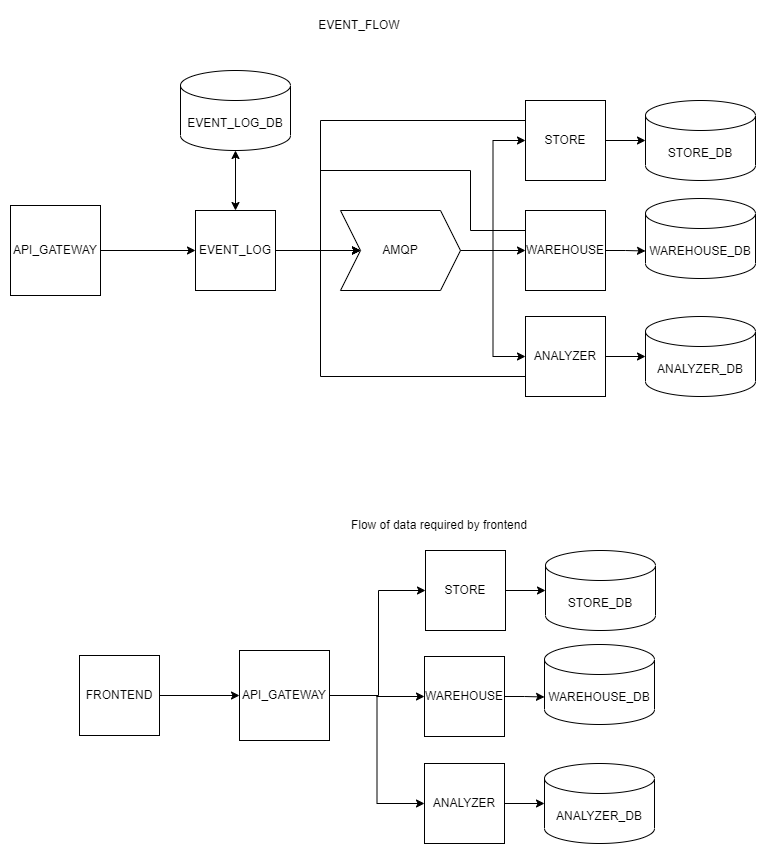

The diagram above was exported from draw.io. Its source (the exported page's mxGraphModel, read from the mxfile embedded in the PNG):
<mxGraphModel dx="1434" dy="802" grid="1" gridSize="10" guides="1" tooltips="1" connect="1" arrows="1" fold="1" page="1" pageScale="1" pageWidth="827" pageHeight="1169" math="0" shadow="0">
  <root>
    <mxCell id="0" />
    <mxCell id="1" parent="0" />
    <mxCell id="k2d7txmzGlYchpdi5DQ8-12" style="edgeStyle=orthogonalEdgeStyle;rounded=0;orthogonalLoop=1;jettySize=auto;html=1;exitX=1;exitY=0.5;exitDx=0;exitDy=0;entryX=0;entryY=0.5;entryDx=0;entryDy=0;" edge="1" parent="1" source="k2d7txmzGlYchpdi5DQ8-1" target="k2d7txmzGlYchpdi5DQ8-2">
      <mxGeometry relative="1" as="geometry" />
    </mxCell>
    <mxCell id="k2d7txmzGlYchpdi5DQ8-1" value="API_GATEWAY" style="whiteSpace=wrap;html=1;aspect=fixed;" vertex="1" parent="1">
      <mxGeometry x="41" y="215" width="90" height="90" as="geometry" />
    </mxCell>
    <mxCell id="k2d7txmzGlYchpdi5DQ8-2" value="EVENT_LOG" style="whiteSpace=wrap;html=1;aspect=fixed;" vertex="1" parent="1">
      <mxGeometry x="226" y="220" width="80" height="80" as="geometry" />
    </mxCell>
    <mxCell id="k2d7txmzGlYchpdi5DQ8-3" value="EVENT_LOG_DB" style="shape=cylinder3;whiteSpace=wrap;html=1;boundedLbl=1;backgroundOutline=1;size=15;" vertex="1" parent="1">
      <mxGeometry x="211" y="80" width="110" height="80" as="geometry" />
    </mxCell>
    <mxCell id="k2d7txmzGlYchpdi5DQ8-26" style="edgeStyle=orthogonalEdgeStyle;rounded=0;orthogonalLoop=1;jettySize=auto;html=1;exitX=1;exitY=0.5;exitDx=0;exitDy=0;entryX=0;entryY=0.5;entryDx=0;entryDy=0;entryPerimeter=0;" edge="1" parent="1" source="k2d7txmzGlYchpdi5DQ8-4" target="k2d7txmzGlYchpdi5DQ8-5">
      <mxGeometry relative="1" as="geometry" />
    </mxCell>
    <mxCell id="k2d7txmzGlYchpdi5DQ8-32" style="edgeStyle=orthogonalEdgeStyle;rounded=0;orthogonalLoop=1;jettySize=auto;html=1;exitX=0;exitY=0.75;exitDx=0;exitDy=0;entryX=0;entryY=0.5;entryDx=0;entryDy=0;" edge="1" parent="1" source="k2d7txmzGlYchpdi5DQ8-4" target="k2d7txmzGlYchpdi5DQ8-10">
      <mxGeometry relative="1" as="geometry">
        <mxPoint x="351" y="260" as="targetPoint" />
        <Array as="points">
          <mxPoint x="351" y="386" />
          <mxPoint x="351" y="260" />
        </Array>
      </mxGeometry>
    </mxCell>
    <mxCell id="k2d7txmzGlYchpdi5DQ8-4" value="ANALYZER" style="whiteSpace=wrap;html=1;aspect=fixed;" vertex="1" parent="1">
      <mxGeometry x="556" y="326" width="80" height="80" as="geometry" />
    </mxCell>
    <mxCell id="k2d7txmzGlYchpdi5DQ8-5" value="ANALYZER_DB" style="shape=cylinder3;whiteSpace=wrap;html=1;boundedLbl=1;backgroundOutline=1;size=15;" vertex="1" parent="1">
      <mxGeometry x="676" y="326" width="110" height="80" as="geometry" />
    </mxCell>
    <mxCell id="k2d7txmzGlYchpdi5DQ8-24" style="edgeStyle=orthogonalEdgeStyle;rounded=0;orthogonalLoop=1;jettySize=auto;html=1;exitX=1;exitY=0.5;exitDx=0;exitDy=0;entryX=0;entryY=0.5;entryDx=0;entryDy=0;entryPerimeter=0;" edge="1" parent="1" source="k2d7txmzGlYchpdi5DQ8-6" target="k2d7txmzGlYchpdi5DQ8-7">
      <mxGeometry relative="1" as="geometry" />
    </mxCell>
    <mxCell id="k2d7txmzGlYchpdi5DQ8-28" style="edgeStyle=orthogonalEdgeStyle;rounded=0;orthogonalLoop=1;jettySize=auto;html=1;exitX=0;exitY=0.25;exitDx=0;exitDy=0;" edge="1" parent="1" source="k2d7txmzGlYchpdi5DQ8-6">
      <mxGeometry relative="1" as="geometry">
        <mxPoint x="391" y="260" as="targetPoint" />
        <Array as="points">
          <mxPoint x="351" y="130" />
          <mxPoint x="351" y="260" />
        </Array>
      </mxGeometry>
    </mxCell>
    <mxCell id="k2d7txmzGlYchpdi5DQ8-6" value="STORE" style="whiteSpace=wrap;html=1;aspect=fixed;" vertex="1" parent="1">
      <mxGeometry x="556" y="110" width="80" height="80" as="geometry" />
    </mxCell>
    <mxCell id="k2d7txmzGlYchpdi5DQ8-7" value="STORE_DB" style="shape=cylinder3;whiteSpace=wrap;html=1;boundedLbl=1;backgroundOutline=1;size=15;" vertex="1" parent="1">
      <mxGeometry x="676" y="110" width="110" height="80" as="geometry" />
    </mxCell>
    <mxCell id="k2d7txmzGlYchpdi5DQ8-25" style="edgeStyle=orthogonalEdgeStyle;rounded=0;orthogonalLoop=1;jettySize=auto;html=1;exitX=1;exitY=0.5;exitDx=0;exitDy=0;entryX=0;entryY=0;entryDx=0;entryDy=52.5;entryPerimeter=0;" edge="1" parent="1" source="k2d7txmzGlYchpdi5DQ8-8" target="k2d7txmzGlYchpdi5DQ8-9">
      <mxGeometry relative="1" as="geometry" />
    </mxCell>
    <mxCell id="k2d7txmzGlYchpdi5DQ8-31" style="edgeStyle=orthogonalEdgeStyle;rounded=0;orthogonalLoop=1;jettySize=auto;html=1;exitX=0;exitY=0.25;exitDx=0;exitDy=0;entryX=0;entryY=0.5;entryDx=0;entryDy=0;" edge="1" parent="1" source="k2d7txmzGlYchpdi5DQ8-8" target="k2d7txmzGlYchpdi5DQ8-10">
      <mxGeometry relative="1" as="geometry">
        <mxPoint x="361" y="260" as="targetPoint" />
        <Array as="points">
          <mxPoint x="501" y="240" />
          <mxPoint x="501" y="180" />
          <mxPoint x="351" y="180" />
          <mxPoint x="351" y="260" />
        </Array>
      </mxGeometry>
    </mxCell>
    <mxCell id="k2d7txmzGlYchpdi5DQ8-8" value="WAREHOUSE" style="whiteSpace=wrap;html=1;aspect=fixed;" vertex="1" parent="1">
      <mxGeometry x="556" y="220" width="80" height="80" as="geometry" />
    </mxCell>
    <mxCell id="k2d7txmzGlYchpdi5DQ8-9" value="WAREHOUSE_DB" style="shape=cylinder3;whiteSpace=wrap;html=1;boundedLbl=1;backgroundOutline=1;size=15;" vertex="1" parent="1">
      <mxGeometry x="676" y="208" width="110" height="80" as="geometry" />
    </mxCell>
    <mxCell id="k2d7txmzGlYchpdi5DQ8-20" style="edgeStyle=orthogonalEdgeStyle;rounded=0;orthogonalLoop=1;jettySize=auto;html=1;exitX=1;exitY=0.5;exitDx=0;exitDy=0;entryX=0;entryY=0.5;entryDx=0;entryDy=0;" edge="1" parent="1" source="k2d7txmzGlYchpdi5DQ8-10" target="k2d7txmzGlYchpdi5DQ8-6">
      <mxGeometry relative="1" as="geometry" />
    </mxCell>
    <mxCell id="k2d7txmzGlYchpdi5DQ8-21" style="edgeStyle=orthogonalEdgeStyle;rounded=0;orthogonalLoop=1;jettySize=auto;html=1;exitX=1;exitY=0.5;exitDx=0;exitDy=0;entryX=0;entryY=0.5;entryDx=0;entryDy=0;" edge="1" parent="1" source="k2d7txmzGlYchpdi5DQ8-10" target="k2d7txmzGlYchpdi5DQ8-8">
      <mxGeometry relative="1" as="geometry" />
    </mxCell>
    <mxCell id="k2d7txmzGlYchpdi5DQ8-22" style="edgeStyle=orthogonalEdgeStyle;rounded=0;orthogonalLoop=1;jettySize=auto;html=1;exitX=1;exitY=0.5;exitDx=0;exitDy=0;entryX=0;entryY=0.5;entryDx=0;entryDy=0;" edge="1" parent="1" source="k2d7txmzGlYchpdi5DQ8-10" target="k2d7txmzGlYchpdi5DQ8-4">
      <mxGeometry relative="1" as="geometry" />
    </mxCell>
    <mxCell id="k2d7txmzGlYchpdi5DQ8-10" value="AMQP" style="shape=step;perimeter=stepPerimeter;whiteSpace=wrap;html=1;fixedSize=1;" vertex="1" parent="1">
      <mxGeometry x="371" y="220" width="120" height="80" as="geometry" />
    </mxCell>
    <mxCell id="k2d7txmzGlYchpdi5DQ8-15" value="" style="endArrow=classic;startArrow=classic;html=1;rounded=0;exitX=0.5;exitY=0;exitDx=0;exitDy=0;entryX=0.5;entryY=1;entryDx=0;entryDy=0;entryPerimeter=0;" edge="1" parent="1" source="k2d7txmzGlYchpdi5DQ8-2" target="k2d7txmzGlYchpdi5DQ8-3">
      <mxGeometry width="50" height="50" relative="1" as="geometry">
        <mxPoint x="381" y="310" as="sourcePoint" />
        <mxPoint x="431" y="260" as="targetPoint" />
      </mxGeometry>
    </mxCell>
    <mxCell id="k2d7txmzGlYchpdi5DQ8-18" value="" style="endArrow=classic;html=1;rounded=0;exitX=1;exitY=0.5;exitDx=0;exitDy=0;entryX=0;entryY=0.5;entryDx=0;entryDy=0;" edge="1" parent="1" source="k2d7txmzGlYchpdi5DQ8-2" target="k2d7txmzGlYchpdi5DQ8-10">
      <mxGeometry width="50" height="50" relative="1" as="geometry">
        <mxPoint x="381" y="310" as="sourcePoint" />
        <mxPoint x="431" y="260" as="targetPoint" />
      </mxGeometry>
    </mxCell>
    <mxCell id="k2d7txmzGlYchpdi5DQ8-33" value="EVENT_FLOW" style="text;html=1;strokeColor=none;fillColor=none;align=center;verticalAlign=middle;whiteSpace=wrap;rounded=0;" vertex="1" parent="1">
      <mxGeometry x="360" y="20" width="60" height="30" as="geometry" />
    </mxCell>
    <mxCell id="k2d7txmzGlYchpdi5DQ8-45" style="edgeStyle=orthogonalEdgeStyle;rounded=0;orthogonalLoop=1;jettySize=auto;html=1;exitX=1;exitY=0.5;exitDx=0;exitDy=0;entryX=0;entryY=0.5;entryDx=0;entryDy=0;" edge="1" parent="1" source="k2d7txmzGlYchpdi5DQ8-34" target="k2d7txmzGlYchpdi5DQ8-42">
      <mxGeometry relative="1" as="geometry" />
    </mxCell>
    <mxCell id="k2d7txmzGlYchpdi5DQ8-46" style="edgeStyle=orthogonalEdgeStyle;rounded=0;orthogonalLoop=1;jettySize=auto;html=1;exitX=1;exitY=0.5;exitDx=0;exitDy=0;entryX=0;entryY=0.5;entryDx=0;entryDy=0;" edge="1" parent="1" source="k2d7txmzGlYchpdi5DQ8-34" target="k2d7txmzGlYchpdi5DQ8-36">
      <mxGeometry relative="1" as="geometry" />
    </mxCell>
    <mxCell id="k2d7txmzGlYchpdi5DQ8-34" value="API_GATEWAY" style="whiteSpace=wrap;html=1;aspect=fixed;" vertex="1" parent="1">
      <mxGeometry x="270" y="660" width="90" height="90" as="geometry" />
    </mxCell>
    <mxCell id="k2d7txmzGlYchpdi5DQ8-35" style="edgeStyle=orthogonalEdgeStyle;rounded=0;orthogonalLoop=1;jettySize=auto;html=1;exitX=1;exitY=0.5;exitDx=0;exitDy=0;entryX=0;entryY=0.5;entryDx=0;entryDy=0;entryPerimeter=0;" edge="1" parent="1" source="k2d7txmzGlYchpdi5DQ8-36" target="k2d7txmzGlYchpdi5DQ8-37">
      <mxGeometry relative="1" as="geometry" />
    </mxCell>
    <mxCell id="k2d7txmzGlYchpdi5DQ8-36" value="ANALYZER" style="whiteSpace=wrap;html=1;aspect=fixed;" vertex="1" parent="1">
      <mxGeometry x="455" y="773" width="80" height="80" as="geometry" />
    </mxCell>
    <mxCell id="k2d7txmzGlYchpdi5DQ8-37" value="ANALYZER_DB" style="shape=cylinder3;whiteSpace=wrap;html=1;boundedLbl=1;backgroundOutline=1;size=15;" vertex="1" parent="1">
      <mxGeometry x="575" y="773" width="110" height="80" as="geometry" />
    </mxCell>
    <mxCell id="k2d7txmzGlYchpdi5DQ8-38" style="edgeStyle=orthogonalEdgeStyle;rounded=0;orthogonalLoop=1;jettySize=auto;html=1;exitX=1;exitY=0.5;exitDx=0;exitDy=0;entryX=0;entryY=0.5;entryDx=0;entryDy=0;entryPerimeter=0;" edge="1" parent="1" source="k2d7txmzGlYchpdi5DQ8-39" target="k2d7txmzGlYchpdi5DQ8-40">
      <mxGeometry relative="1" as="geometry" />
    </mxCell>
    <mxCell id="k2d7txmzGlYchpdi5DQ8-39" value="STORE" style="whiteSpace=wrap;html=1;aspect=fixed;" vertex="1" parent="1">
      <mxGeometry x="456" y="560" width="80" height="80" as="geometry" />
    </mxCell>
    <mxCell id="k2d7txmzGlYchpdi5DQ8-40" value="STORE_DB" style="shape=cylinder3;whiteSpace=wrap;html=1;boundedLbl=1;backgroundOutline=1;size=15;" vertex="1" parent="1">
      <mxGeometry x="576" y="560" width="110" height="80" as="geometry" />
    </mxCell>
    <mxCell id="k2d7txmzGlYchpdi5DQ8-41" style="edgeStyle=orthogonalEdgeStyle;rounded=0;orthogonalLoop=1;jettySize=auto;html=1;exitX=1;exitY=0.5;exitDx=0;exitDy=0;entryX=0;entryY=0;entryDx=0;entryDy=52.5;entryPerimeter=0;" edge="1" parent="1" source="k2d7txmzGlYchpdi5DQ8-42" target="k2d7txmzGlYchpdi5DQ8-43">
      <mxGeometry relative="1" as="geometry" />
    </mxCell>
    <mxCell id="k2d7txmzGlYchpdi5DQ8-42" value="WAREHOUSE" style="whiteSpace=wrap;html=1;aspect=fixed;" vertex="1" parent="1">
      <mxGeometry x="455" y="666" width="80" height="80" as="geometry" />
    </mxCell>
    <mxCell id="k2d7txmzGlYchpdi5DQ8-43" value="WAREHOUSE_DB" style="shape=cylinder3;whiteSpace=wrap;html=1;boundedLbl=1;backgroundOutline=1;size=15;" vertex="1" parent="1">
      <mxGeometry x="575" y="654" width="110" height="80" as="geometry" />
    </mxCell>
    <mxCell id="k2d7txmzGlYchpdi5DQ8-44" value="" style="endArrow=classic;html=1;rounded=0;exitX=1;exitY=0.5;exitDx=0;exitDy=0;entryX=0;entryY=0.5;entryDx=0;entryDy=0;" edge="1" parent="1" source="k2d7txmzGlYchpdi5DQ8-34" target="k2d7txmzGlYchpdi5DQ8-39">
      <mxGeometry width="50" height="50" relative="1" as="geometry">
        <mxPoint x="379" y="710" as="sourcePoint" />
        <mxPoint x="429" y="660" as="targetPoint" />
        <Array as="points">
          <mxPoint x="409" y="705" />
          <mxPoint x="409" y="600" />
        </Array>
      </mxGeometry>
    </mxCell>
    <mxCell id="k2d7txmzGlYchpdi5DQ8-48" style="edgeStyle=orthogonalEdgeStyle;rounded=0;orthogonalLoop=1;jettySize=auto;html=1;exitX=1;exitY=0.5;exitDx=0;exitDy=0;entryX=0;entryY=0.5;entryDx=0;entryDy=0;" edge="1" parent="1" source="k2d7txmzGlYchpdi5DQ8-47" target="k2d7txmzGlYchpdi5DQ8-34">
      <mxGeometry relative="1" as="geometry" />
    </mxCell>
    <mxCell id="k2d7txmzGlYchpdi5DQ8-47" value="FRONTEND" style="whiteSpace=wrap;html=1;aspect=fixed;" vertex="1" parent="1">
      <mxGeometry x="110" y="665" width="80" height="80" as="geometry" />
    </mxCell>
    <mxCell id="k2d7txmzGlYchpdi5DQ8-49" value="Flow of data required by frontend" style="text;html=1;strokeColor=none;fillColor=none;align=center;verticalAlign=middle;whiteSpace=wrap;rounded=0;" vertex="1" parent="1">
      <mxGeometry x="380" y="520" width="180" height="30" as="geometry" />
    </mxCell>
  </root>
</mxGraphModel>